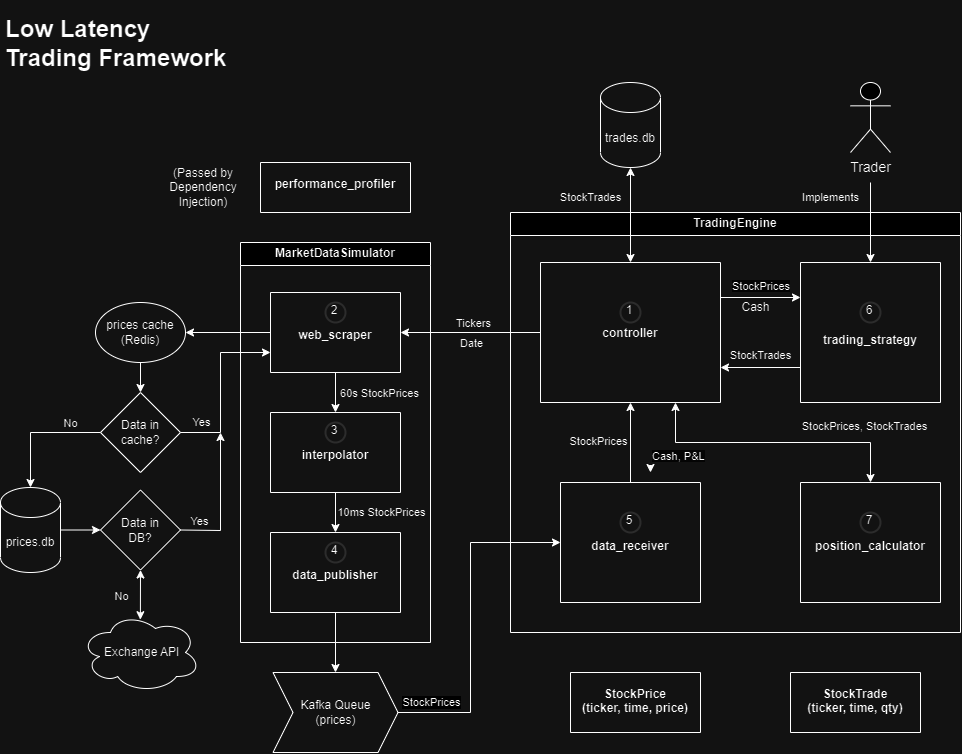

The diagram above was exported from draw.io. Its source (the exported page's mxGraphModel, read from the mxfile embedded in the PNG):
<mxGraphModel dx="1500" dy="853" grid="1" gridSize="10" guides="1" tooltips="1" connect="1" arrows="1" fold="1" page="1" pageScale="1" pageWidth="850" pageHeight="1100" math="0" shadow="0">
  <root>
    <mxCell id="0" />
    <mxCell id="1" parent="0" />
    <mxCell id="VyKBuyyWBRmMPZ-tObt2-19" value="TradingEngine" style="swimlane;whiteSpace=wrap;html=1;labelBackgroundColor=none;" parent="1" vertex="1">
      <mxGeometry x="560" y="320" width="450" height="420" as="geometry" />
    </mxCell>
    <mxCell id="VyKBuyyWBRmMPZ-tObt2-25" value="&#10;&#10;&#10;&#10;&#10;&#10;&#10;&#10;&#10;&#10;&#10;trading_strategy" style="swimlane;startSize=0;labelBackgroundColor=none;" parent="VyKBuyyWBRmMPZ-tObt2-19" vertex="1">
      <mxGeometry x="290" y="50" width="140" height="140" as="geometry" />
    </mxCell>
    <mxCell id="Rc5rPO31scCnQdxwiJ12-32" value="6" style="ellipse;html=1;aspect=fixed;strokeWidth=2;spacingBottom=4;spacingRight=2;strokeColor=#d3d3d3;labelBackgroundColor=none;whiteSpace=wrap;fillOpacity=0;" parent="VyKBuyyWBRmMPZ-tObt2-25" vertex="1">
      <mxGeometry x="60" y="40" width="20" height="20" as="geometry" />
    </mxCell>
    <mxCell id="iAPHfo29xE1B9HFlTSSh-2" value="&#10;&#10;&#10;&#10;&#10;&#10;&#10;&#10;&#10;&#10;controller" style="swimlane;startSize=0;labelBackgroundColor=none;" parent="VyKBuyyWBRmMPZ-tObt2-19" vertex="1">
      <mxGeometry x="30" y="50" width="180" height="140" as="geometry" />
    </mxCell>
    <mxCell id="Rc5rPO31scCnQdxwiJ12-24" value="1" style="ellipse;whiteSpace=wrap;html=1;aspect=fixed;strokeWidth=2;spacingBottom=4;spacingRight=2;strokeColor=#d3d3d3;fillOpacity=0;" parent="iAPHfo29xE1B9HFlTSSh-2" vertex="1">
      <mxGeometry x="80" y="40" width="20" height="20" as="geometry" />
    </mxCell>
    <mxCell id="iAPHfo29xE1B9HFlTSSh-20" value="&#10;&#10;&#10;&#10;&#10;&#10;&#10;&#10;&#10;data_receiver" style="swimlane;startSize=0;labelBackgroundColor=none;" parent="VyKBuyyWBRmMPZ-tObt2-19" vertex="1">
      <mxGeometry x="50" y="270" width="140" height="120" as="geometry" />
    </mxCell>
    <mxCell id="Rc5rPO31scCnQdxwiJ12-33" value="5" style="ellipse;whiteSpace=wrap;html=1;aspect=fixed;strokeWidth=2;spacingBottom=4;spacingRight=2;strokeColor=#d3d3d3;fillOpacity=0;" parent="iAPHfo29xE1B9HFlTSSh-20" vertex="1">
      <mxGeometry x="60" y="30" width="20" height="20" as="geometry" />
    </mxCell>
    <mxCell id="xeDJ5pnS613tlPigBaKC-15" value="&#10;&#10;&#10;&#10;&#10;&#10;&#10;&#10;&#10;position_calculator" style="swimlane;startSize=0;labelBackgroundColor=none;" vertex="1" parent="VyKBuyyWBRmMPZ-tObt2-19">
      <mxGeometry x="290" y="270" width="140" height="120" as="geometry" />
    </mxCell>
    <mxCell id="xeDJ5pnS613tlPigBaKC-16" value="7" style="ellipse;whiteSpace=wrap;html=1;aspect=fixed;strokeWidth=2;spacingBottom=4;spacingRight=2;strokeColor=#d3d3d3;fillOpacity=0;" vertex="1" parent="xeDJ5pnS613tlPigBaKC-15">
      <mxGeometry x="60" y="30" width="20" height="20" as="geometry" />
    </mxCell>
    <mxCell id="VyKBuyyWBRmMPZ-tObt2-36" value="" style="endArrow=classic;startArrow=classic;html=1;rounded=0;entryX=0.75;entryY=1;entryDx=0;entryDy=0;exitX=0.5;exitY=0;exitDx=0;exitDy=0;labelBackgroundColor=none;" parent="VyKBuyyWBRmMPZ-tObt2-19" source="xeDJ5pnS613tlPigBaKC-15" target="iAPHfo29xE1B9HFlTSSh-2" edge="1">
      <mxGeometry width="50" height="50" relative="1" as="geometry">
        <mxPoint x="95" y="270" as="sourcePoint" />
        <mxPoint x="115" y="230" as="targetPoint" />
        <Array as="points">
          <mxPoint x="360" y="230" />
          <mxPoint x="165" y="230" />
        </Array>
      </mxGeometry>
    </mxCell>
    <mxCell id="xeDJ5pnS613tlPigBaKC-19" value="" style="endArrow=classic;html=1;rounded=0;exitX=0.5;exitY=0;exitDx=0;exitDy=0;entryX=0.5;entryY=1;entryDx=0;entryDy=0;labelBackgroundColor=none;" edge="1" parent="VyKBuyyWBRmMPZ-tObt2-19" source="iAPHfo29xE1B9HFlTSSh-20" target="iAPHfo29xE1B9HFlTSSh-2">
      <mxGeometry width="50" height="50" relative="1" as="geometry">
        <mxPoint x="-140" y="230" as="sourcePoint" />
        <mxPoint x="-90" y="180" as="targetPoint" />
      </mxGeometry>
    </mxCell>
    <mxCell id="xeDJ5pnS613tlPigBaKC-90" value="StockPrices" style="edgeLabel;html=1;align=center;verticalAlign=middle;resizable=0;points=[];labelBackgroundColor=none;" vertex="1" connectable="0" parent="VyKBuyyWBRmMPZ-tObt2-19">
      <mxGeometry x="70" y="230.0035294117647" as="geometry">
        <mxPoint x="17" y="-2" as="offset" />
      </mxGeometry>
    </mxCell>
    <mxCell id="xeDJ5pnS613tlPigBaKC-91" value="StockPrices, StockTrades" style="edgeLabel;html=1;align=center;verticalAlign=middle;resizable=0;points=[];labelBackgroundColor=none;" vertex="1" connectable="0" parent="VyKBuyyWBRmMPZ-tObt2-19">
      <mxGeometry x="360" y="210.0035294117647" as="geometry">
        <mxPoint x="-7" y="3" as="offset" />
      </mxGeometry>
    </mxCell>
    <mxCell id="xeDJ5pnS613tlPigBaKC-92" value="&lt;span style=&quot;color: rgb(0, 0, 0); font-family: Helvetica; font-size: 11px; font-style: normal; font-variant-ligatures: normal; font-variant-caps: normal; font-weight: 400; letter-spacing: normal; orphans: 2; text-align: center; text-indent: 0px; text-transform: none; widows: 2; word-spacing: 0px; -webkit-text-stroke-width: 0px; background-color: rgb(251, 251, 251); text-decoration-thickness: initial; text-decoration-style: initial; text-decoration-color: initial; float: none; display: inline !important;&quot;&gt;Cash, P&amp;amp;L&lt;/span&gt;" style="text;whiteSpace=wrap;html=1;" vertex="1" parent="VyKBuyyWBRmMPZ-tObt2-19">
      <mxGeometry x="140" y="230" width="70" height="30" as="geometry" />
    </mxCell>
    <mxCell id="xeDJ5pnS613tlPigBaKC-93" value="" style="endArrow=classic;html=1;rounded=0;exitX=1;exitY=0.25;exitDx=0;exitDy=0;entryX=0;entryY=0.25;entryDx=0;entryDy=0;" edge="1" parent="VyKBuyyWBRmMPZ-tObt2-19" source="iAPHfo29xE1B9HFlTSSh-2" target="VyKBuyyWBRmMPZ-tObt2-25">
      <mxGeometry width="50" height="50" relative="1" as="geometry">
        <mxPoint x="70" y="280" as="sourcePoint" />
        <mxPoint x="120" y="230" as="targetPoint" />
      </mxGeometry>
    </mxCell>
    <mxCell id="xeDJ5pnS613tlPigBaKC-95" value="&lt;span style=&quot;color: rgb(0, 0, 0); font-family: Helvetica; font-size: 11px; font-style: normal; font-variant-ligatures: normal; font-variant-caps: normal; font-weight: 400; letter-spacing: normal; orphans: 2; text-align: center; text-indent: 0px; text-transform: none; widows: 2; word-spacing: 0px; -webkit-text-stroke-width: 0px; background-color: rgb(251, 251, 251); text-decoration-thickness: initial; text-decoration-style: initial; text-decoration-color: initial; float: none; display: inline !important;&quot;&gt;StockPrices&lt;br&gt;&lt;/span&gt;" style="text;whiteSpace=wrap;html=1;" vertex="1" parent="VyKBuyyWBRmMPZ-tObt2-19">
      <mxGeometry x="220" y="60" width="100" height="10" as="geometry" />
    </mxCell>
    <mxCell id="xeDJ5pnS613tlPigBaKC-96" value="Cash" style="text;html=1;align=center;verticalAlign=middle;resizable=0;points=[];autosize=1;strokeColor=none;fillColor=none;" vertex="1" parent="VyKBuyyWBRmMPZ-tObt2-19">
      <mxGeometry x="220" y="80" width="50" height="30" as="geometry" />
    </mxCell>
    <mxCell id="xeDJ5pnS613tlPigBaKC-97" value="" style="endArrow=classic;html=1;rounded=0;exitX=0;exitY=0.75;exitDx=0;exitDy=0;entryX=1;entryY=0.75;entryDx=0;entryDy=0;" edge="1" parent="VyKBuyyWBRmMPZ-tObt2-19" source="VyKBuyyWBRmMPZ-tObt2-25" target="iAPHfo29xE1B9HFlTSSh-2">
      <mxGeometry width="50" height="50" relative="1" as="geometry">
        <mxPoint x="70" y="280" as="sourcePoint" />
        <mxPoint x="120" y="230" as="targetPoint" />
      </mxGeometry>
    </mxCell>
    <mxCell id="xeDJ5pnS613tlPigBaKC-98" value="&lt;font style=&quot;font-size: 11px;&quot;&gt;StockTrades&lt;/font&gt;" style="text;html=1;align=center;verticalAlign=middle;resizable=0;points=[];autosize=1;strokeColor=none;fillColor=none;" vertex="1" parent="VyKBuyyWBRmMPZ-tObt2-19">
      <mxGeometry x="210" y="128" width="80" height="30" as="geometry" />
    </mxCell>
    <mxCell id="xeDJ5pnS613tlPigBaKC-101" style="edgeStyle=orthogonalEdgeStyle;rounded=0;orthogonalLoop=1;jettySize=auto;html=1;exitX=0;exitY=0.75;exitDx=0;exitDy=0;entryX=0;entryY=1;entryDx=0;entryDy=0;" edge="1" parent="VyKBuyyWBRmMPZ-tObt2-19" source="xeDJ5pnS613tlPigBaKC-92" target="xeDJ5pnS613tlPigBaKC-92">
      <mxGeometry relative="1" as="geometry" />
    </mxCell>
    <mxCell id="VyKBuyyWBRmMPZ-tObt2-20" value="MarketDataSimulator" style="swimlane;whiteSpace=wrap;html=1;labelBackgroundColor=none;" parent="1" vertex="1">
      <mxGeometry x="290" y="350" width="190" height="400" as="geometry" />
    </mxCell>
    <mxCell id="VyKBuyyWBRmMPZ-tObt2-22" value="&#10;&#10;&#10;&#10;&#10;&#10;interpolator" style="swimlane;startSize=0;labelBackgroundColor=none;" parent="VyKBuyyWBRmMPZ-tObt2-20" vertex="1">
      <mxGeometry x="30" y="170" width="130" height="80" as="geometry" />
    </mxCell>
    <mxCell id="Rc5rPO31scCnQdxwiJ12-30" value="3" style="ellipse;whiteSpace=wrap;html=1;aspect=fixed;strokeWidth=2;spacingBottom=4;spacingRight=2;strokeColor=#d3d3d3;fillOpacity=0;" parent="VyKBuyyWBRmMPZ-tObt2-22" vertex="1">
      <mxGeometry x="55" y="10" width="20" height="20" as="geometry" />
    </mxCell>
    <mxCell id="yubQsmbWFmRafekZ4aJN-21" value="&#10;&#10;&#10;&#10;&#10;&#10;data_publisher" style="swimlane;startSize=0;labelBackgroundColor=none;" parent="VyKBuyyWBRmMPZ-tObt2-20" vertex="1">
      <mxGeometry x="30" y="290" width="130" height="80" as="geometry" />
    </mxCell>
    <mxCell id="Rc5rPO31scCnQdxwiJ12-31" value="4" style="ellipse;whiteSpace=wrap;html=1;aspect=fixed;strokeWidth=2;spacingBottom=4;spacingRight=2;strokeColor=#d3d3d3;fillOpacity=0;" parent="yubQsmbWFmRafekZ4aJN-21" vertex="1">
      <mxGeometry x="55" y="10" width="20" height="20" as="geometry" />
    </mxCell>
    <mxCell id="Rc5rPO31scCnQdxwiJ12-15" value="&#10;&#10;&#10;&#10;&#10;&#10;web_scraper" style="swimlane;startSize=0;labelBackgroundColor=none;" parent="VyKBuyyWBRmMPZ-tObt2-20" vertex="1">
      <mxGeometry x="30" y="50" width="130" height="80" as="geometry" />
    </mxCell>
    <mxCell id="Rc5rPO31scCnQdxwiJ12-29" value="2" style="ellipse;whiteSpace=wrap;html=1;aspect=fixed;strokeWidth=2;spacingBottom=4;spacingRight=2;strokeColor=#d3d3d3;fillOpacity=0;" parent="Rc5rPO31scCnQdxwiJ12-15" vertex="1">
      <mxGeometry x="55" y="10" width="20" height="20" as="geometry" />
    </mxCell>
    <mxCell id="Rc5rPO31scCnQdxwiJ12-19" value="" style="endArrow=classic;html=1;rounded=0;exitX=0.5;exitY=1;exitDx=0;exitDy=0;entryX=0.5;entryY=0;entryDx=0;entryDy=0;labelBackgroundColor=none;" parent="VyKBuyyWBRmMPZ-tObt2-20" source="Rc5rPO31scCnQdxwiJ12-15" target="VyKBuyyWBRmMPZ-tObt2-22" edge="1">
      <mxGeometry width="50" height="50" relative="1" as="geometry">
        <mxPoint x="360" y="130" as="sourcePoint" />
        <mxPoint x="410" y="80" as="targetPoint" />
      </mxGeometry>
    </mxCell>
    <mxCell id="xeDJ5pnS613tlPigBaKC-48" value="60s StockPrices" style="edgeLabel;html=1;align=center;verticalAlign=middle;resizable=0;points=[];labelBackgroundColor=none;" vertex="1" connectable="0" parent="Rc5rPO31scCnQdxwiJ12-19">
      <mxGeometry x="-0.09" relative="1" as="geometry">
        <mxPoint x="43" y="2" as="offset" />
      </mxGeometry>
    </mxCell>
    <mxCell id="xeDJ5pnS613tlPigBaKC-26" value="" style="endArrow=classic;html=1;rounded=0;exitX=0.5;exitY=1;exitDx=0;exitDy=0;entryX=0.5;entryY=0;entryDx=0;entryDy=0;labelBackgroundColor=none;" edge="1" parent="VyKBuyyWBRmMPZ-tObt2-20" source="VyKBuyyWBRmMPZ-tObt2-22" target="yubQsmbWFmRafekZ4aJN-21">
      <mxGeometry width="50" height="50" relative="1" as="geometry">
        <mxPoint x="230" y="250" as="sourcePoint" />
        <mxPoint x="320" y="70" as="targetPoint" />
      </mxGeometry>
    </mxCell>
    <mxCell id="xeDJ5pnS613tlPigBaKC-49" value="10ms StockPrices" style="edgeLabel;html=1;align=center;verticalAlign=middle;resizable=0;points=[];labelBackgroundColor=none;" vertex="1" connectable="0" parent="xeDJ5pnS613tlPigBaKC-26">
      <mxGeometry x="-0.04" y="-1" relative="1" as="geometry">
        <mxPoint x="46" y="1" as="offset" />
      </mxGeometry>
    </mxCell>
    <mxCell id="yubQsmbWFmRafekZ4aJN-5" value="" style="endArrow=classic;html=1;rounded=0;entryX=0.5;entryY=0;entryDx=0;entryDy=0;labelBackgroundColor=none;" parent="1" target="VyKBuyyWBRmMPZ-tObt2-25" edge="1">
      <mxGeometry width="50" height="50" relative="1" as="geometry">
        <mxPoint x="920" y="290" as="sourcePoint" />
        <mxPoint x="750" y="480" as="targetPoint" />
        <Array as="points" />
      </mxGeometry>
    </mxCell>
    <mxCell id="iAPHfo29xE1B9HFlTSSh-11" value="&lt;font style=&quot;font-size: 14px;&quot;&gt;Trader&lt;/font&gt;" style="shape=umlActor;verticalLabelPosition=bottom;verticalAlign=top;html=1;outlineConnect=0;labelBackgroundColor=none;" parent="1" vertex="1">
      <mxGeometry x="900" y="190" width="40" height="70" as="geometry" />
    </mxCell>
    <mxCell id="Rc5rPO31scCnQdxwiJ12-12" value="&amp;nbsp;Exchange API" style="ellipse;shape=cloud;whiteSpace=wrap;html=1;labelBackgroundColor=none;fillOpacity=0;" parent="1" vertex="1">
      <mxGeometry x="130" y="720" width="120" height="80" as="geometry" />
    </mxCell>
    <mxCell id="Rc5rPO31scCnQdxwiJ12-18" value="" style="endArrow=classic;startArrow=classic;html=1;rounded=0;entryX=0.5;entryY=1;entryDx=0;entryDy=0;exitX=0.499;exitY=0.09;exitDx=0;exitDy=0;exitPerimeter=0;labelBackgroundColor=none;" parent="1" source="Rc5rPO31scCnQdxwiJ12-12" target="xeDJ5pnS613tlPigBaKC-4" edge="1">
      <mxGeometry width="50" height="50" relative="1" as="geometry">
        <mxPoint x="130" y="420" as="sourcePoint" />
        <mxPoint x="240" y="260" as="targetPoint" />
      </mxGeometry>
    </mxCell>
    <mxCell id="xeDJ5pnS613tlPigBaKC-42" value="No" style="edgeLabel;html=1;align=center;verticalAlign=middle;resizable=0;points=[];labelBackgroundColor=none;" vertex="1" connectable="0" parent="Rc5rPO31scCnQdxwiJ12-18">
      <mxGeometry x="-0.0063" relative="1" as="geometry">
        <mxPoint x="-20" as="offset" />
      </mxGeometry>
    </mxCell>
    <mxCell id="Rc5rPO31scCnQdxwiJ12-34" value="Kafka Queue&#10;(prices)" style="shape=step;perimeter=stepPerimeter;whiteSpace=wrap;html=1;fixedSize=1;labelBackgroundColor=none;fillOpacity=0;" parent="1" vertex="1">
      <mxGeometry x="322.5" y="780" width="125" height="80" as="geometry" />
    </mxCell>
    <mxCell id="Rc5rPO31scCnQdxwiJ12-36" value="" style="endArrow=classic;html=1;rounded=0;exitX=0.5;exitY=1;exitDx=0;exitDy=0;entryX=0.5;entryY=0;entryDx=0;entryDy=0;labelBackgroundColor=none;" parent="1" source="yubQsmbWFmRafekZ4aJN-21" target="Rc5rPO31scCnQdxwiJ12-34" edge="1">
      <mxGeometry width="50" height="50" relative="1" as="geometry">
        <mxPoint x="420" y="470" as="sourcePoint" />
        <mxPoint x="443" y="640" as="targetPoint" />
        <Array as="points" />
      </mxGeometry>
    </mxCell>
    <mxCell id="Rc5rPO31scCnQdxwiJ12-37" value="" style="endArrow=classic;html=1;rounded=0;exitX=1;exitY=0.5;exitDx=0;exitDy=0;entryX=0;entryY=0.5;entryDx=0;entryDy=0;labelBackgroundColor=none;" parent="1" source="Rc5rPO31scCnQdxwiJ12-34" target="iAPHfo29xE1B9HFlTSSh-20" edge="1">
      <mxGeometry width="50" height="50" relative="1" as="geometry">
        <mxPoint x="420" y="470" as="sourcePoint" />
        <mxPoint x="510" y="650" as="targetPoint" />
        <Array as="points">
          <mxPoint x="520" y="820" />
          <mxPoint x="520" y="650" />
        </Array>
      </mxGeometry>
    </mxCell>
    <mxCell id="xeDJ5pnS613tlPigBaKC-100" value="StockPrices" style="edgeLabel;html=1;align=center;verticalAlign=middle;resizable=0;points=[];" vertex="1" connectable="0" parent="Rc5rPO31scCnQdxwiJ12-37">
      <mxGeometry x="-0.0494" relative="1" as="geometry">
        <mxPoint x="-40" y="75" as="offset" />
      </mxGeometry>
    </mxCell>
    <mxCell id="Rc5rPO31scCnQdxwiJ12-44" value="" style="endArrow=classic;startArrow=classic;html=1;rounded=0;exitX=0.5;exitY=0;exitDx=0;exitDy=0;entryX=0.5;entryY=1;entryDx=0;entryDy=0;entryPerimeter=0;labelBackgroundColor=none;" parent="1" source="iAPHfo29xE1B9HFlTSSh-2" target="1-1V_FaBhUiQcesKZrQ9-6" edge="1">
      <mxGeometry width="50" height="50" relative="1" as="geometry">
        <mxPoint x="420" y="490" as="sourcePoint" />
        <mxPoint x="750" y="290" as="targetPoint" />
      </mxGeometry>
    </mxCell>
    <mxCell id="Rc5rPO31scCnQdxwiJ12-47" value="" style="endArrow=classic;html=1;rounded=0;entryX=1;entryY=0.5;entryDx=0;entryDy=0;exitX=0;exitY=0.5;exitDx=0;exitDy=0;labelBackgroundColor=none;" parent="1" source="Rc5rPO31scCnQdxwiJ12-15" target="Rc5rPO31scCnQdxwiJ12-49" edge="1">
      <mxGeometry width="50" height="50" relative="1" as="geometry">
        <mxPoint x="300" y="440" as="sourcePoint" />
        <mxPoint x="290" y="207.5" as="targetPoint" />
      </mxGeometry>
    </mxCell>
    <mxCell id="Rc5rPO31scCnQdxwiJ12-49" value="prices cache&#10;(Redis)" style="ellipse;whiteSpace=wrap;html=1;labelBackgroundColor=none;strokeColor=default;shadow=0;fillOpacity=0;" parent="1" vertex="1">
      <mxGeometry x="145" y="410" width="90" height="60" as="geometry" />
    </mxCell>
    <mxCell id="Rc5rPO31scCnQdxwiJ12-50" value="Data in cache?" style="rhombus;whiteSpace=wrap;html=1;labelBackgroundColor=none;fillOpacity=0;" parent="1" vertex="1">
      <mxGeometry x="150" y="500" width="80" height="80" as="geometry" />
    </mxCell>
    <mxCell id="Rc5rPO31scCnQdxwiJ12-52" value="" style="endArrow=classic;html=1;rounded=0;exitX=1;exitY=0.5;exitDx=0;exitDy=0;entryX=0;entryY=0.75;entryDx=0;entryDy=0;labelBackgroundColor=none;" parent="1" source="Rc5rPO31scCnQdxwiJ12-50" target="Rc5rPO31scCnQdxwiJ12-15" edge="1">
      <mxGeometry width="50" height="50" relative="1" as="geometry">
        <mxPoint x="160" y="217.5" as="sourcePoint" />
        <mxPoint x="310" y="460" as="targetPoint" />
        <Array as="points">
          <mxPoint x="270" y="540" />
          <mxPoint x="270" y="460" />
        </Array>
      </mxGeometry>
    </mxCell>
    <mxCell id="Rc5rPO31scCnQdxwiJ12-53" value="Yes" style="edgeLabel;html=1;align=center;verticalAlign=middle;resizable=0;points=[];labelBackgroundColor=none;" parent="Rc5rPO31scCnQdxwiJ12-52" vertex="1" connectable="0">
      <mxGeometry x="-0.4669" y="1" relative="1" as="geometry">
        <mxPoint x="-19" y="-5" as="offset" />
      </mxGeometry>
    </mxCell>
    <mxCell id="1-1V_FaBhUiQcesKZrQ9-6" value="trades.db" style="shape=cylinder3;boundedLbl=1;backgroundOutline=1;size=15;labelBackgroundColor=none;fillOpacity=0;" parent="1" vertex="1">
      <mxGeometry x="650" y="190" width="60" height="85" as="geometry" />
    </mxCell>
    <mxCell id="xeDJ5pnS613tlPigBaKC-20" value="" style="endArrow=classic;html=1;rounded=0;exitX=0;exitY=0.5;exitDx=0;exitDy=0;entryX=0.5;entryY=0;entryDx=0;entryDy=0;entryPerimeter=0;labelBackgroundColor=none;" edge="1" parent="1" source="Rc5rPO31scCnQdxwiJ12-50" target="Rc5rPO31scCnQdxwiJ12-46">
      <mxGeometry width="50" height="50" relative="1" as="geometry">
        <mxPoint x="230" y="397.5" as="sourcePoint" />
        <mxPoint x="280" y="347.5" as="targetPoint" />
        <Array as="points">
          <mxPoint x="80" y="540" />
        </Array>
      </mxGeometry>
    </mxCell>
    <mxCell id="xeDJ5pnS613tlPigBaKC-40" value="No" style="edgeLabel;html=1;align=center;verticalAlign=middle;resizable=0;points=[];labelBackgroundColor=none;" vertex="1" connectable="0" parent="xeDJ5pnS613tlPigBaKC-20">
      <mxGeometry x="-0.2938" y="-1" relative="1" as="geometry">
        <mxPoint x="14" y="-9" as="offset" />
      </mxGeometry>
    </mxCell>
    <mxCell id="xeDJ5pnS613tlPigBaKC-24" value="" style="endArrow=classic;html=1;rounded=0;exitX=0;exitY=0.5;exitDx=0;exitDy=0;entryX=1;entryY=0.5;entryDx=0;entryDy=0;labelBackgroundColor=none;" edge="1" parent="1" source="iAPHfo29xE1B9HFlTSSh-2" target="Rc5rPO31scCnQdxwiJ12-15">
      <mxGeometry width="50" height="50" relative="1" as="geometry">
        <mxPoint x="360" y="470" as="sourcePoint" />
        <mxPoint x="410" y="420" as="targetPoint" />
      </mxGeometry>
    </mxCell>
    <mxCell id="xeDJ5pnS613tlPigBaKC-44" value="Tickers" style="edgeLabel;html=1;align=center;verticalAlign=middle;resizable=0;points=[];labelBackgroundColor=none;" vertex="1" connectable="0" parent="xeDJ5pnS613tlPigBaKC-24">
      <mxGeometry x="0.2476" y="-1" relative="1" as="geometry">
        <mxPoint x="19" y="-9" as="offset" />
      </mxGeometry>
    </mxCell>
    <mxCell id="xeDJ5pnS613tlPigBaKC-31" value="" style="endArrow=classic;html=1;rounded=0;entryX=0;entryY=0.5;entryDx=0;entryDy=0;exitX=1;exitY=0.5;exitDx=0;exitDy=0;exitPerimeter=0;labelBackgroundColor=none;" edge="1" parent="1" source="Rc5rPO31scCnQdxwiJ12-46" target="xeDJ5pnS613tlPigBaKC-4">
      <mxGeometry width="50" height="50" relative="1" as="geometry">
        <mxPoint x="130" y="750" as="sourcePoint" />
        <mxPoint x="110" y="682" as="targetPoint" />
      </mxGeometry>
    </mxCell>
    <mxCell id="Rc5rPO31scCnQdxwiJ12-46" value="prices.db" style="shape=cylinder3;whiteSpace=wrap;html=1;boundedLbl=1;backgroundOutline=1;size=15;labelBackgroundColor=none;fillOpacity=0;" parent="1" vertex="1">
      <mxGeometry x="50" y="595" width="60" height="85" as="geometry" />
    </mxCell>
    <mxCell id="xeDJ5pnS613tlPigBaKC-4" value="Data in &#10;DB?" style="rhombus;whiteSpace=wrap;html=1;labelBackgroundColor=none;fillOpacity=0;" vertex="1" parent="1">
      <mxGeometry x="150" y="597.5" width="80" height="80" as="geometry" />
    </mxCell>
    <mxCell id="xeDJ5pnS613tlPigBaKC-35" value="" style="endArrow=classic;html=1;rounded=0;exitX=1;exitY=0.5;exitDx=0;exitDy=0;labelBackgroundColor=none;" edge="1" parent="1" source="xeDJ5pnS613tlPigBaKC-4">
      <mxGeometry width="50" height="50" relative="1" as="geometry">
        <mxPoint x="560" y="590" as="sourcePoint" />
        <mxPoint x="270" y="540" as="targetPoint" />
        <Array as="points">
          <mxPoint x="270" y="638" />
        </Array>
      </mxGeometry>
    </mxCell>
    <mxCell id="xeDJ5pnS613tlPigBaKC-39" value="" style="endArrow=classic;html=1;rounded=0;exitX=0.5;exitY=1;exitDx=0;exitDy=0;entryX=0.5;entryY=0;entryDx=0;entryDy=0;labelBackgroundColor=none;" edge="1" parent="1" source="Rc5rPO31scCnQdxwiJ12-49" target="Rc5rPO31scCnQdxwiJ12-50">
      <mxGeometry width="50" height="50" relative="1" as="geometry">
        <mxPoint x="470" y="610" as="sourcePoint" />
        <mxPoint x="520" y="560" as="targetPoint" />
      </mxGeometry>
    </mxCell>
    <mxCell id="VyKBuyyWBRmMPZ-tObt2-34" value="&#10;&#10;&#10;performance_profiler" style="swimlane;startSize=0;labelBackgroundColor=none;" parent="1" vertex="1">
      <mxGeometry x="310" y="270" width="150" height="50" as="geometry" />
    </mxCell>
    <mxCell id="xeDJ5pnS613tlPigBaKC-65" value="&lt;h1&gt;Low Latency Trading Framework&lt;/h1&gt;" style="text;html=1;strokeColor=none;fillColor=none;spacing=5;spacingTop=-20;whiteSpace=wrap;overflow=hidden;rounded=0;labelBackgroundColor=none;" vertex="1" parent="1">
      <mxGeometry x="50" y="117.5" width="232.5" height="80" as="geometry" />
    </mxCell>
    <mxCell id="xeDJ5pnS613tlPigBaKC-67" value="(Passed by Dependency Injection)" style="text;html=1;strokeColor=none;fillColor=none;align=center;verticalAlign=middle;whiteSpace=wrap;rounded=0;labelBackgroundColor=none;" vertex="1" parent="1">
      <mxGeometry x="222.5" y="280" width="60" height="30" as="geometry" />
    </mxCell>
    <mxCell id="xeDJ5pnS613tlPigBaKC-71" value="Yes" style="edgeLabel;html=1;align=center;verticalAlign=middle;resizable=0;points=[];labelBackgroundColor=none;" vertex="1" connectable="0" parent="1">
      <mxGeometry x="250" y="540" as="geometry">
        <mxPoint x="-2" y="88" as="offset" />
      </mxGeometry>
    </mxCell>
    <mxCell id="xeDJ5pnS613tlPigBaKC-74" value="&#10;&#10;&#10;&#10;StockPrice &#10;(ticker, time, price)" style="swimlane;startSize=0;labelBackgroundColor=none;" vertex="1" parent="1">
      <mxGeometry x="620" y="780" width="130" height="60" as="geometry" />
    </mxCell>
    <mxCell id="xeDJ5pnS613tlPigBaKC-89" value="&#10;&#10;&#10;&#10;StockTrade&#10;(ticker, time, qty)" style="swimlane;startSize=0;labelBackgroundColor=none;" vertex="1" parent="1">
      <mxGeometry x="840" y="780" width="130" height="60" as="geometry" />
    </mxCell>
    <mxCell id="xeDJ5pnS613tlPigBaKC-99" value="Date" style="edgeLabel;html=1;align=center;verticalAlign=middle;resizable=0;points=[];labelBackgroundColor=none;" vertex="1" connectable="0" parent="1">
      <mxGeometry x="520" y="450" as="geometry" />
    </mxCell>
    <mxCell id="xeDJ5pnS613tlPigBaKC-102" value="&lt;font style=&quot;font-size: 11px;&quot;&gt;StockTrades&lt;/font&gt;" style="text;html=1;align=center;verticalAlign=middle;resizable=0;points=[];autosize=1;strokeColor=none;fillColor=none;" vertex="1" parent="1">
      <mxGeometry x="600" y="290" width="80" height="30" as="geometry" />
    </mxCell>
    <mxCell id="xeDJ5pnS613tlPigBaKC-105" value="&lt;font style=&quot;font-size: 11px;&quot;&gt;Implements&lt;/font&gt;" style="text;html=1;align=center;verticalAlign=middle;resizable=0;points=[];autosize=1;strokeColor=none;fillColor=none;" vertex="1" parent="1">
      <mxGeometry x="840" y="290" width="80" height="30" as="geometry" />
    </mxCell>
  </root>
</mxGraphModel>